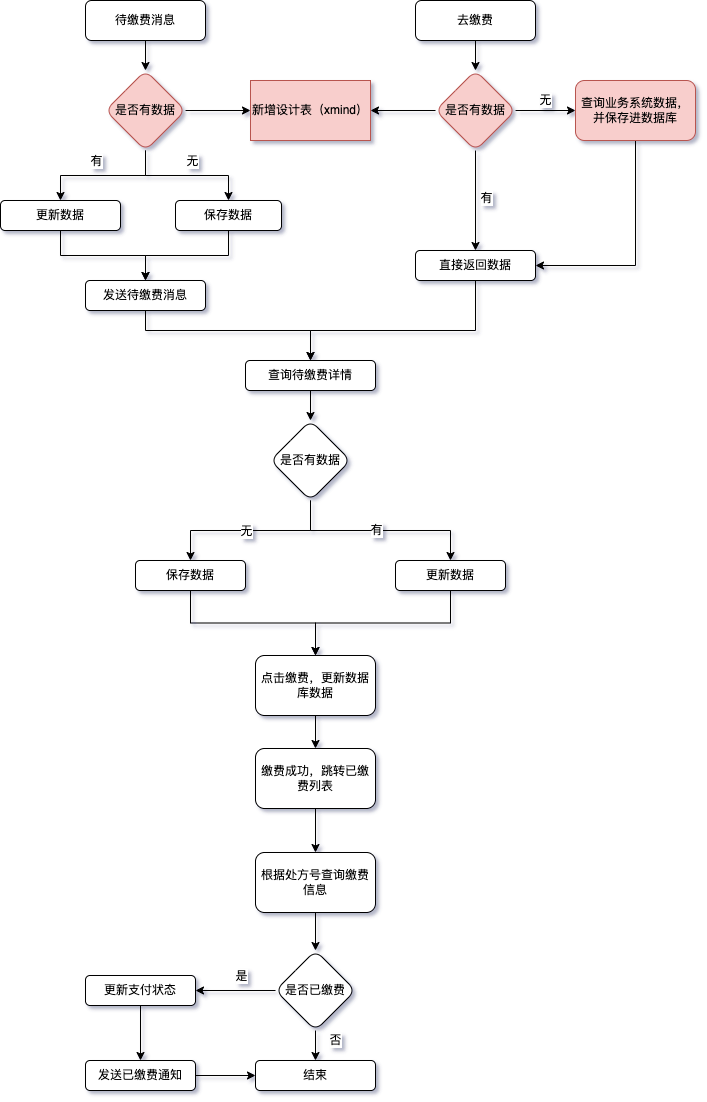

The diagram above was exported from draw.io. Its source (the exported page's mxGraphModel, read from the mxfile embedded in the PNG):
<mxGraphModel dx="1426" dy="782" grid="1" gridSize="10" guides="1" tooltips="1" connect="1" arrows="1" fold="1" page="1" pageScale="1" pageWidth="827" pageHeight="1169" math="0" shadow="1">
  <root>
    <mxCell id="WIyWlLk6GJQsqaUBKTNV-0" />
    <mxCell id="WIyWlLk6GJQsqaUBKTNV-1" parent="WIyWlLk6GJQsqaUBKTNV-0" />
    <mxCell id="KqdXXGEfhrwsvKgzwhpE-1" style="edgeStyle=orthogonalEdgeStyle;rounded=0;orthogonalLoop=1;jettySize=auto;html=1;entryX=0.5;entryY=0;entryDx=0;entryDy=0;" edge="1" parent="WIyWlLk6GJQsqaUBKTNV-1" source="WIyWlLk6GJQsqaUBKTNV-3" target="KqdXXGEfhrwsvKgzwhpE-6">
      <mxGeometry relative="1" as="geometry">
        <mxPoint x="560" y="90" as="targetPoint" />
      </mxGeometry>
    </mxCell>
    <mxCell id="WIyWlLk6GJQsqaUBKTNV-3" value="去缴费" style="rounded=1;whiteSpace=wrap;html=1;fontSize=12;glass=0;strokeWidth=1;shadow=0;" parent="WIyWlLk6GJQsqaUBKTNV-1" vertex="1">
      <mxGeometry x="500" y="20" width="120" height="40" as="geometry" />
    </mxCell>
    <mxCell id="KqdXXGEfhrwsvKgzwhpE-14" value="" style="edgeStyle=orthogonalEdgeStyle;rounded=0;orthogonalLoop=1;jettySize=auto;html=1;" edge="1" parent="WIyWlLk6GJQsqaUBKTNV-1" source="KqdXXGEfhrwsvKgzwhpE-2" target="KqdXXGEfhrwsvKgzwhpE-13">
      <mxGeometry relative="1" as="geometry" />
    </mxCell>
    <mxCell id="KqdXXGEfhrwsvKgzwhpE-2" value="待缴费消息" style="rounded=1;whiteSpace=wrap;html=1;fontSize=12;glass=0;strokeWidth=1;shadow=0;" vertex="1" parent="WIyWlLk6GJQsqaUBKTNV-1">
      <mxGeometry x="170" y="20" width="120" height="40" as="geometry" />
    </mxCell>
    <mxCell id="KqdXXGEfhrwsvKgzwhpE-9" value="无" style="edgeStyle=orthogonalEdgeStyle;rounded=0;orthogonalLoop=1;jettySize=auto;html=1;" edge="1" parent="WIyWlLk6GJQsqaUBKTNV-1" source="KqdXXGEfhrwsvKgzwhpE-6" target="KqdXXGEfhrwsvKgzwhpE-8">
      <mxGeometry y="10" relative="1" as="geometry">
        <mxPoint as="offset" />
      </mxGeometry>
    </mxCell>
    <mxCell id="KqdXXGEfhrwsvKgzwhpE-11" value="" style="edgeStyle=orthogonalEdgeStyle;rounded=0;orthogonalLoop=1;jettySize=auto;html=1;" edge="1" parent="WIyWlLk6GJQsqaUBKTNV-1" source="KqdXXGEfhrwsvKgzwhpE-6" target="KqdXXGEfhrwsvKgzwhpE-10">
      <mxGeometry relative="1" as="geometry" />
    </mxCell>
    <mxCell id="KqdXXGEfhrwsvKgzwhpE-12" value="有" style="edgeLabel;html=1;align=center;verticalAlign=middle;resizable=0;points=[];" vertex="1" connectable="0" parent="KqdXXGEfhrwsvKgzwhpE-11">
      <mxGeometry x="-0.1111" y="-1" relative="1" as="geometry">
        <mxPoint x="11" y="3" as="offset" />
      </mxGeometry>
    </mxCell>
    <mxCell id="KqdXXGEfhrwsvKgzwhpE-82" style="edgeStyle=orthogonalEdgeStyle;rounded=0;orthogonalLoop=1;jettySize=auto;html=1;entryX=1;entryY=0.5;entryDx=0;entryDy=0;" edge="1" parent="WIyWlLk6GJQsqaUBKTNV-1" source="KqdXXGEfhrwsvKgzwhpE-6" target="KqdXXGEfhrwsvKgzwhpE-78">
      <mxGeometry relative="1" as="geometry" />
    </mxCell>
    <mxCell id="KqdXXGEfhrwsvKgzwhpE-6" value="是否有数据" style="rhombus;whiteSpace=wrap;html=1;rounded=1;glass=0;strokeWidth=1;shadow=0;fillColor=#f8cecc;strokeColor=#b85450;" vertex="1" parent="WIyWlLk6GJQsqaUBKTNV-1">
      <mxGeometry x="520" y="90" width="80" height="80" as="geometry" />
    </mxCell>
    <mxCell id="KqdXXGEfhrwsvKgzwhpE-83" style="edgeStyle=orthogonalEdgeStyle;rounded=0;orthogonalLoop=1;jettySize=auto;html=1;entryX=1;entryY=0.5;entryDx=0;entryDy=0;exitX=0.5;exitY=1;exitDx=0;exitDy=0;" edge="1" parent="WIyWlLk6GJQsqaUBKTNV-1" source="KqdXXGEfhrwsvKgzwhpE-8" target="KqdXXGEfhrwsvKgzwhpE-10">
      <mxGeometry relative="1" as="geometry" />
    </mxCell>
    <mxCell id="KqdXXGEfhrwsvKgzwhpE-8" value="查询业务系统数据，并保存进数据库" style="whiteSpace=wrap;html=1;rounded=1;glass=0;strokeWidth=1;shadow=0;fillColor=#f8cecc;strokeColor=#b85450;" vertex="1" parent="WIyWlLk6GJQsqaUBKTNV-1">
      <mxGeometry x="660" y="100" width="120" height="60" as="geometry" />
    </mxCell>
    <mxCell id="KqdXXGEfhrwsvKgzwhpE-25" value="" style="edgeStyle=orthogonalEdgeStyle;rounded=0;orthogonalLoop=1;jettySize=auto;html=1;exitX=0.5;exitY=1;exitDx=0;exitDy=0;" edge="1" parent="WIyWlLk6GJQsqaUBKTNV-1" source="KqdXXGEfhrwsvKgzwhpE-10" target="KqdXXGEfhrwsvKgzwhpE-24">
      <mxGeometry relative="1" as="geometry">
        <Array as="points">
          <mxPoint x="560" y="350" />
          <mxPoint x="395" y="350" />
        </Array>
      </mxGeometry>
    </mxCell>
    <mxCell id="KqdXXGEfhrwsvKgzwhpE-10" value="直接返回数据" style="whiteSpace=wrap;html=1;rounded=1;glass=0;strokeWidth=1;shadow=0;" vertex="1" parent="WIyWlLk6GJQsqaUBKTNV-1">
      <mxGeometry x="500" y="270" width="120" height="30" as="geometry" />
    </mxCell>
    <mxCell id="KqdXXGEfhrwsvKgzwhpE-66" style="edgeStyle=orthogonalEdgeStyle;rounded=0;orthogonalLoop=1;jettySize=auto;html=1;entryX=0.5;entryY=0;entryDx=0;entryDy=0;" edge="1" parent="WIyWlLk6GJQsqaUBKTNV-1" source="KqdXXGEfhrwsvKgzwhpE-13" target="KqdXXGEfhrwsvKgzwhpE-21">
      <mxGeometry relative="1" as="geometry" />
    </mxCell>
    <mxCell id="KqdXXGEfhrwsvKgzwhpE-67" value="有" style="edgeLabel;html=1;align=center;verticalAlign=middle;resizable=0;points=[];" vertex="1" connectable="0" parent="KqdXXGEfhrwsvKgzwhpE-66">
      <mxGeometry x="-0.4667" relative="1" as="geometry">
        <mxPoint x="-39" y="-15" as="offset" />
      </mxGeometry>
    </mxCell>
    <mxCell id="KqdXXGEfhrwsvKgzwhpE-68" style="edgeStyle=orthogonalEdgeStyle;rounded=0;orthogonalLoop=1;jettySize=auto;html=1;" edge="1" parent="WIyWlLk6GJQsqaUBKTNV-1" source="KqdXXGEfhrwsvKgzwhpE-13" target="KqdXXGEfhrwsvKgzwhpE-19">
      <mxGeometry relative="1" as="geometry" />
    </mxCell>
    <mxCell id="KqdXXGEfhrwsvKgzwhpE-69" value="无" style="edgeLabel;html=1;align=center;verticalAlign=middle;resizable=0;points=[];" vertex="1" connectable="0" parent="KqdXXGEfhrwsvKgzwhpE-68">
      <mxGeometry x="0.0492" y="1" relative="1" as="geometry">
        <mxPoint x="1" y="-14" as="offset" />
      </mxGeometry>
    </mxCell>
    <mxCell id="KqdXXGEfhrwsvKgzwhpE-80" style="edgeStyle=orthogonalEdgeStyle;rounded=0;orthogonalLoop=1;jettySize=auto;html=1;" edge="1" parent="WIyWlLk6GJQsqaUBKTNV-1" source="KqdXXGEfhrwsvKgzwhpE-13" target="KqdXXGEfhrwsvKgzwhpE-78">
      <mxGeometry relative="1" as="geometry" />
    </mxCell>
    <mxCell id="KqdXXGEfhrwsvKgzwhpE-13" value="是否有数据" style="rhombus;whiteSpace=wrap;html=1;rounded=1;glass=0;strokeWidth=1;shadow=0;fillColor=#f8cecc;strokeColor=#b85450;" vertex="1" parent="WIyWlLk6GJQsqaUBKTNV-1">
      <mxGeometry x="190" y="90" width="80" height="80" as="geometry" />
    </mxCell>
    <mxCell id="KqdXXGEfhrwsvKgzwhpE-59" style="edgeStyle=orthogonalEdgeStyle;rounded=0;orthogonalLoop=1;jettySize=auto;html=1;" edge="1" parent="WIyWlLk6GJQsqaUBKTNV-1" source="KqdXXGEfhrwsvKgzwhpE-19" target="KqdXXGEfhrwsvKgzwhpE-56">
      <mxGeometry relative="1" as="geometry" />
    </mxCell>
    <mxCell id="KqdXXGEfhrwsvKgzwhpE-19" value="保存数据" style="whiteSpace=wrap;html=1;rounded=1;glass=0;strokeWidth=1;shadow=0;" vertex="1" parent="WIyWlLk6GJQsqaUBKTNV-1">
      <mxGeometry x="260" y="220" width="106" height="30" as="geometry" />
    </mxCell>
    <mxCell id="KqdXXGEfhrwsvKgzwhpE-58" style="edgeStyle=orthogonalEdgeStyle;rounded=0;orthogonalLoop=1;jettySize=auto;html=1;" edge="1" parent="WIyWlLk6GJQsqaUBKTNV-1" source="KqdXXGEfhrwsvKgzwhpE-21" target="KqdXXGEfhrwsvKgzwhpE-56">
      <mxGeometry relative="1" as="geometry" />
    </mxCell>
    <mxCell id="KqdXXGEfhrwsvKgzwhpE-21" value="更新数据" style="whiteSpace=wrap;html=1;rounded=1;glass=0;strokeWidth=1;shadow=0;" vertex="1" parent="WIyWlLk6GJQsqaUBKTNV-1">
      <mxGeometry x="85" y="220" width="120" height="30" as="geometry" />
    </mxCell>
    <mxCell id="KqdXXGEfhrwsvKgzwhpE-29" value="" style="edgeStyle=orthogonalEdgeStyle;rounded=0;orthogonalLoop=1;jettySize=auto;html=1;" edge="1" parent="WIyWlLk6GJQsqaUBKTNV-1" source="KqdXXGEfhrwsvKgzwhpE-24" target="KqdXXGEfhrwsvKgzwhpE-28">
      <mxGeometry relative="1" as="geometry" />
    </mxCell>
    <mxCell id="KqdXXGEfhrwsvKgzwhpE-24" value="查询待缴费详情" style="whiteSpace=wrap;html=1;rounded=1;glass=0;strokeWidth=1;shadow=0;" vertex="1" parent="WIyWlLk6GJQsqaUBKTNV-1">
      <mxGeometry x="330" y="380" width="130" height="30" as="geometry" />
    </mxCell>
    <mxCell id="KqdXXGEfhrwsvKgzwhpE-31" value="" style="edgeStyle=orthogonalEdgeStyle;rounded=0;orthogonalLoop=1;jettySize=auto;html=1;exitX=0.5;exitY=1;exitDx=0;exitDy=0;" edge="1" parent="WIyWlLk6GJQsqaUBKTNV-1" source="KqdXXGEfhrwsvKgzwhpE-28" target="KqdXXGEfhrwsvKgzwhpE-30">
      <mxGeometry relative="1" as="geometry" />
    </mxCell>
    <mxCell id="KqdXXGEfhrwsvKgzwhpE-35" value="无" style="edgeLabel;html=1;align=center;verticalAlign=middle;resizable=0;points=[];" vertex="1" connectable="0" parent="KqdXXGEfhrwsvKgzwhpE-31">
      <mxGeometry x="-0.2923" relative="1" as="geometry">
        <mxPoint x="-31" as="offset" />
      </mxGeometry>
    </mxCell>
    <mxCell id="KqdXXGEfhrwsvKgzwhpE-34" value="" style="edgeStyle=orthogonalEdgeStyle;rounded=0;orthogonalLoop=1;jettySize=auto;html=1;exitX=0.5;exitY=1;exitDx=0;exitDy=0;" edge="1" parent="WIyWlLk6GJQsqaUBKTNV-1" source="KqdXXGEfhrwsvKgzwhpE-28" target="KqdXXGEfhrwsvKgzwhpE-33">
      <mxGeometry relative="1" as="geometry" />
    </mxCell>
    <mxCell id="KqdXXGEfhrwsvKgzwhpE-36" value="有" style="edgeLabel;html=1;align=center;verticalAlign=middle;resizable=0;points=[];" vertex="1" connectable="0" parent="KqdXXGEfhrwsvKgzwhpE-34">
      <mxGeometry x="-0.1333" y="1" relative="1" as="geometry">
        <mxPoint x="8" as="offset" />
      </mxGeometry>
    </mxCell>
    <mxCell id="KqdXXGEfhrwsvKgzwhpE-28" value="是否有数据" style="rhombus;whiteSpace=wrap;html=1;rounded=1;glass=0;strokeWidth=1;shadow=0;" vertex="1" parent="WIyWlLk6GJQsqaUBKTNV-1">
      <mxGeometry x="355" y="440" width="80" height="80" as="geometry" />
    </mxCell>
    <mxCell id="KqdXXGEfhrwsvKgzwhpE-38" value="" style="edgeStyle=orthogonalEdgeStyle;rounded=0;orthogonalLoop=1;jettySize=auto;html=1;exitX=0.5;exitY=1;exitDx=0;exitDy=0;" edge="1" parent="WIyWlLk6GJQsqaUBKTNV-1" source="KqdXXGEfhrwsvKgzwhpE-30" target="KqdXXGEfhrwsvKgzwhpE-37">
      <mxGeometry relative="1" as="geometry" />
    </mxCell>
    <mxCell id="KqdXXGEfhrwsvKgzwhpE-30" value="保存数据" style="whiteSpace=wrap;html=1;rounded=1;glass=0;strokeWidth=1;shadow=0;" vertex="1" parent="WIyWlLk6GJQsqaUBKTNV-1">
      <mxGeometry x="220" y="580" width="110" height="30" as="geometry" />
    </mxCell>
    <mxCell id="KqdXXGEfhrwsvKgzwhpE-39" style="edgeStyle=orthogonalEdgeStyle;rounded=0;orthogonalLoop=1;jettySize=auto;html=1;entryX=0.5;entryY=0;entryDx=0;entryDy=0;exitX=0.5;exitY=1;exitDx=0;exitDy=0;" edge="1" parent="WIyWlLk6GJQsqaUBKTNV-1" source="KqdXXGEfhrwsvKgzwhpE-33" target="KqdXXGEfhrwsvKgzwhpE-37">
      <mxGeometry relative="1" as="geometry" />
    </mxCell>
    <mxCell id="KqdXXGEfhrwsvKgzwhpE-33" value="更新数据" style="whiteSpace=wrap;html=1;rounded=1;glass=0;strokeWidth=1;shadow=0;" vertex="1" parent="WIyWlLk6GJQsqaUBKTNV-1">
      <mxGeometry x="480" y="580" width="110" height="30" as="geometry" />
    </mxCell>
    <mxCell id="KqdXXGEfhrwsvKgzwhpE-41" value="" style="edgeStyle=orthogonalEdgeStyle;rounded=0;orthogonalLoop=1;jettySize=auto;html=1;" edge="1" parent="WIyWlLk6GJQsqaUBKTNV-1" source="KqdXXGEfhrwsvKgzwhpE-37" target="KqdXXGEfhrwsvKgzwhpE-40">
      <mxGeometry relative="1" as="geometry" />
    </mxCell>
    <mxCell id="KqdXXGEfhrwsvKgzwhpE-37" value="点击缴费，更新数据库数据" style="whiteSpace=wrap;html=1;rounded=1;glass=0;strokeWidth=1;shadow=0;" vertex="1" parent="WIyWlLk6GJQsqaUBKTNV-1">
      <mxGeometry x="340" y="675" width="120" height="60" as="geometry" />
    </mxCell>
    <mxCell id="KqdXXGEfhrwsvKgzwhpE-43" value="" style="edgeStyle=orthogonalEdgeStyle;rounded=0;orthogonalLoop=1;jettySize=auto;html=1;" edge="1" parent="WIyWlLk6GJQsqaUBKTNV-1" source="KqdXXGEfhrwsvKgzwhpE-40" target="KqdXXGEfhrwsvKgzwhpE-42">
      <mxGeometry relative="1" as="geometry" />
    </mxCell>
    <mxCell id="KqdXXGEfhrwsvKgzwhpE-40" value="缴费成功，跳转已缴费列表" style="whiteSpace=wrap;html=1;rounded=1;glass=0;strokeWidth=1;shadow=0;" vertex="1" parent="WIyWlLk6GJQsqaUBKTNV-1">
      <mxGeometry x="340" y="768" width="120" height="60" as="geometry" />
    </mxCell>
    <mxCell id="KqdXXGEfhrwsvKgzwhpE-45" value="" style="edgeStyle=orthogonalEdgeStyle;rounded=0;orthogonalLoop=1;jettySize=auto;html=1;" edge="1" parent="WIyWlLk6GJQsqaUBKTNV-1" source="KqdXXGEfhrwsvKgzwhpE-42" target="KqdXXGEfhrwsvKgzwhpE-44">
      <mxGeometry relative="1" as="geometry" />
    </mxCell>
    <mxCell id="KqdXXGEfhrwsvKgzwhpE-42" value="根据处方号查询缴费信息" style="whiteSpace=wrap;html=1;rounded=1;glass=0;strokeWidth=1;shadow=0;" vertex="1" parent="WIyWlLk6GJQsqaUBKTNV-1">
      <mxGeometry x="340" y="872" width="120" height="60" as="geometry" />
    </mxCell>
    <mxCell id="KqdXXGEfhrwsvKgzwhpE-47" value="" style="edgeStyle=orthogonalEdgeStyle;rounded=0;orthogonalLoop=1;jettySize=auto;html=1;" edge="1" parent="WIyWlLk6GJQsqaUBKTNV-1" source="KqdXXGEfhrwsvKgzwhpE-44" target="KqdXXGEfhrwsvKgzwhpE-46">
      <mxGeometry relative="1" as="geometry" />
    </mxCell>
    <mxCell id="KqdXXGEfhrwsvKgzwhpE-61" value="是" style="edgeLabel;html=1;align=center;verticalAlign=middle;resizable=0;points=[];" vertex="1" connectable="0" parent="KqdXXGEfhrwsvKgzwhpE-47">
      <mxGeometry x="-0.175" relative="1" as="geometry">
        <mxPoint x="-2" y="-15" as="offset" />
      </mxGeometry>
    </mxCell>
    <mxCell id="KqdXXGEfhrwsvKgzwhpE-49" value="" style="edgeStyle=orthogonalEdgeStyle;rounded=0;orthogonalLoop=1;jettySize=auto;html=1;" edge="1" parent="WIyWlLk6GJQsqaUBKTNV-1" source="KqdXXGEfhrwsvKgzwhpE-44" target="KqdXXGEfhrwsvKgzwhpE-48">
      <mxGeometry relative="1" as="geometry" />
    </mxCell>
    <mxCell id="KqdXXGEfhrwsvKgzwhpE-62" value="否" style="edgeLabel;html=1;align=center;verticalAlign=middle;resizable=0;points=[];" vertex="1" connectable="0" parent="KqdXXGEfhrwsvKgzwhpE-49">
      <mxGeometry x="-0.72" y="-2" relative="1" as="geometry">
        <mxPoint x="21" y="2" as="offset" />
      </mxGeometry>
    </mxCell>
    <mxCell id="KqdXXGEfhrwsvKgzwhpE-44" value="是否已缴费" style="rhombus;whiteSpace=wrap;html=1;rounded=1;glass=0;strokeWidth=1;shadow=0;" vertex="1" parent="WIyWlLk6GJQsqaUBKTNV-1">
      <mxGeometry x="360" y="970" width="80" height="80" as="geometry" />
    </mxCell>
    <mxCell id="KqdXXGEfhrwsvKgzwhpE-64" style="edgeStyle=orthogonalEdgeStyle;rounded=0;orthogonalLoop=1;jettySize=auto;html=1;" edge="1" parent="WIyWlLk6GJQsqaUBKTNV-1" source="KqdXXGEfhrwsvKgzwhpE-46" target="KqdXXGEfhrwsvKgzwhpE-63">
      <mxGeometry relative="1" as="geometry" />
    </mxCell>
    <mxCell id="KqdXXGEfhrwsvKgzwhpE-46" value="更新支付状态" style="whiteSpace=wrap;html=1;rounded=1;glass=0;strokeWidth=1;shadow=0;" vertex="1" parent="WIyWlLk6GJQsqaUBKTNV-1">
      <mxGeometry x="170" y="995" width="110" height="30" as="geometry" />
    </mxCell>
    <mxCell id="KqdXXGEfhrwsvKgzwhpE-48" value="结束" style="whiteSpace=wrap;html=1;rounded=1;glass=0;strokeWidth=1;shadow=0;" vertex="1" parent="WIyWlLk6GJQsqaUBKTNV-1">
      <mxGeometry x="340" y="1080" width="120" height="30" as="geometry" />
    </mxCell>
    <mxCell id="KqdXXGEfhrwsvKgzwhpE-70" style="edgeStyle=orthogonalEdgeStyle;rounded=0;orthogonalLoop=1;jettySize=auto;html=1;entryX=0.5;entryY=0;entryDx=0;entryDy=0;exitX=0.5;exitY=1;exitDx=0;exitDy=0;" edge="1" parent="WIyWlLk6GJQsqaUBKTNV-1" source="KqdXXGEfhrwsvKgzwhpE-56" target="KqdXXGEfhrwsvKgzwhpE-24">
      <mxGeometry relative="1" as="geometry">
        <Array as="points">
          <mxPoint x="230" y="350" />
          <mxPoint x="395" y="350" />
        </Array>
      </mxGeometry>
    </mxCell>
    <mxCell id="KqdXXGEfhrwsvKgzwhpE-56" value="发送待缴费消息" style="whiteSpace=wrap;html=1;rounded=1;glass=0;strokeWidth=1;shadow=0;" vertex="1" parent="WIyWlLk6GJQsqaUBKTNV-1">
      <mxGeometry x="170" y="300" width="120" height="30" as="geometry" />
    </mxCell>
    <mxCell id="KqdXXGEfhrwsvKgzwhpE-65" style="edgeStyle=orthogonalEdgeStyle;rounded=0;orthogonalLoop=1;jettySize=auto;html=1;" edge="1" parent="WIyWlLk6GJQsqaUBKTNV-1" source="KqdXXGEfhrwsvKgzwhpE-63" target="KqdXXGEfhrwsvKgzwhpE-48">
      <mxGeometry relative="1" as="geometry" />
    </mxCell>
    <mxCell id="KqdXXGEfhrwsvKgzwhpE-63" value="发送已缴费通知" style="whiteSpace=wrap;html=1;rounded=1;glass=0;strokeWidth=1;shadow=0;" vertex="1" parent="WIyWlLk6GJQsqaUBKTNV-1">
      <mxGeometry x="170" y="1080" width="110" height="30" as="geometry" />
    </mxCell>
    <mxCell id="KqdXXGEfhrwsvKgzwhpE-78" value="&lt;span&gt;新增设计表（xmind）&lt;/span&gt;" style="rounded=0;whiteSpace=wrap;html=1;fillColor=#f8cecc;strokeColor=#b85450;" vertex="1" parent="WIyWlLk6GJQsqaUBKTNV-1">
      <mxGeometry x="335" y="100" width="120" height="60" as="geometry" />
    </mxCell>
  </root>
</mxGraphModel>